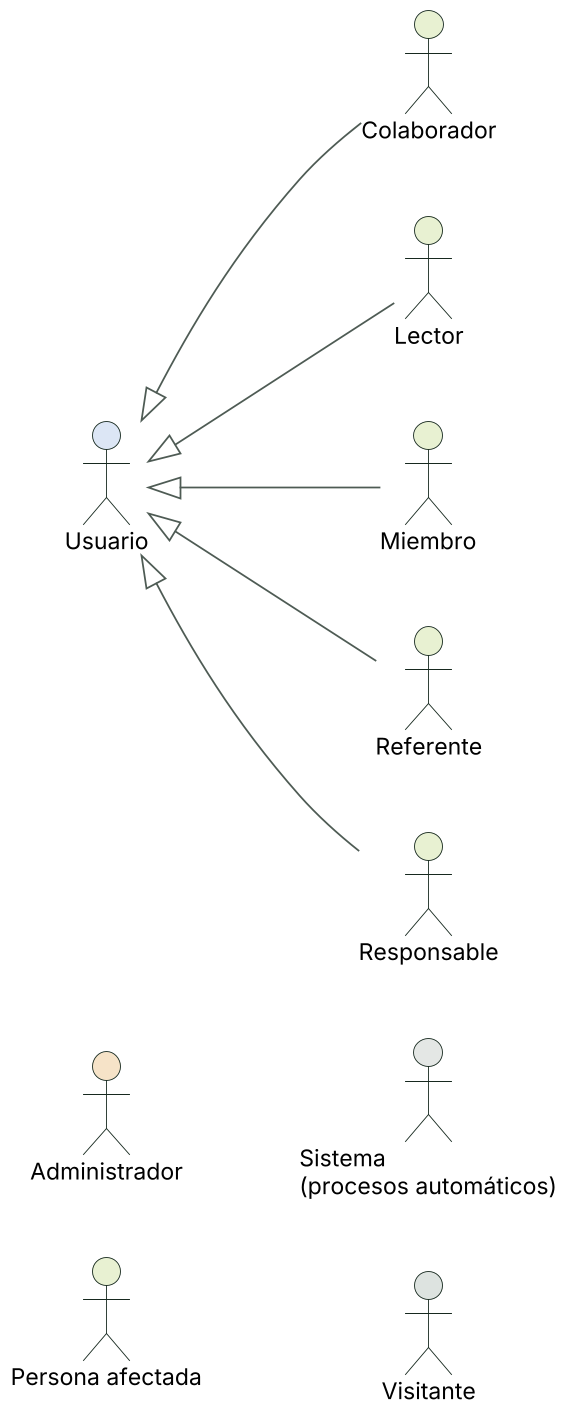

The diagram above was rendered by PlantUML. Its source (embedded in the PNG):
@startuml casos-de-uso-actores
skinparamlocked dpi 170
skinparam defaultFontName Arial
skinparam defaultFontSize 13
skinparam shadowing false
skinparam ArrowColor #4E5B54
skinparam nodesep 40
skinparam ranksep 55
left to right direction
skinparam actorBorderColor #17291F

actor "Administrador" as administrador #F6E3C8
actor "Colaborador" as colaborador #E8F1D2
actor "Lector" as lector #E8F1D2
actor "Miembro" as miembro #E8F1D2
actor "Persona afectada" as personaafectada #E8F1D2
actor "Referente" as referente #E8F1D2
actor "Responsable" as responsable #E8F1D2
actor "Sistema\n(procesos automáticos)" as sistema #E4E7E5
actor "Usuario" as usuario #DCE6F5
actor "Visitante" as visitante #DDE3E0
usuario <|-- referente
usuario <|-- miembro
usuario <|-- responsable
usuario <|-- colaborador
usuario <|-- lector
@enduml